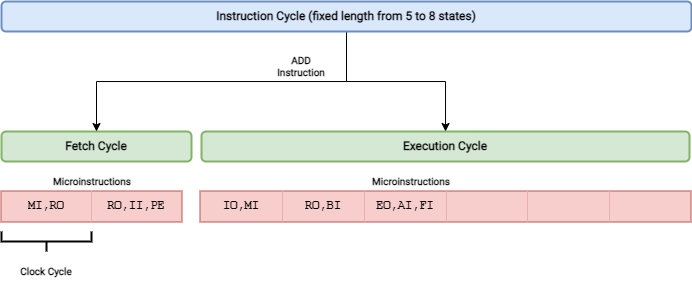

The diagram above was exported from draw.io. Its source (the exported page's mxGraphModel, read from the mxfile embedded in the PNG):
<mxGraphModel dx="745" dy="473" grid="1" gridSize="10" guides="1" tooltips="1" connect="1" arrows="1" fold="1" page="1" pageScale="1" pageWidth="827" pageHeight="1169" math="0" shadow="0">
  <root>
    <mxCell id="WIyWlLk6GJQsqaUBKTNV-0" />
    <mxCell id="WIyWlLk6GJQsqaUBKTNV-1" parent="WIyWlLk6GJQsqaUBKTNV-0" />
    <mxCell id="sRLbifHg9Sx-UOrEz7HH-0" value="Fetch Cycle" style="rounded=1;whiteSpace=wrap;html=1;fontFamily=Roboto;fontSource=https%3A%2F%2Ffonts.googleapis.com%2Fcss%3Ffamily%3DRoboto;fontStyle=1;fillColor=#d5e8d4;strokeColor=#82b366;strokeWidth=2;" parent="WIyWlLk6GJQsqaUBKTNV-1" vertex="1">
      <mxGeometry x="70" y="340" width="190" height="30" as="geometry" />
    </mxCell>
    <mxCell id="sRLbifHg9Sx-UOrEz7HH-1" value="Execution Cycle" style="rounded=1;whiteSpace=wrap;html=1;fontFamily=Roboto;fontSource=https%3A%2F%2Ffonts.googleapis.com%2Fcss%3Ffamily%3DRoboto;fontStyle=1;fillColor=#d5e8d4;strokeColor=#82b366;strokeWidth=2;" parent="WIyWlLk6GJQsqaUBKTNV-1" vertex="1">
      <mxGeometry x="270" y="340" width="488" height="30" as="geometry" />
    </mxCell>
    <mxCell id="sRLbifHg9Sx-UOrEz7HH-9" value="" style="edgeStyle=orthogonalEdgeStyle;rounded=0;orthogonalLoop=1;jettySize=auto;html=1;fontFamily=Roboto;fontSource=https%3A%2F%2Ffonts.googleapis.com%2Fcss%3Ffamily%3DRoboto;fontSize=14;entryX=0.5;entryY=0;entryDx=0;entryDy=0;" parent="WIyWlLk6GJQsqaUBKTNV-1" source="sRLbifHg9Sx-UOrEz7HH-8" target="sRLbifHg9Sx-UOrEz7HH-0" edge="1">
      <mxGeometry relative="1" as="geometry" />
    </mxCell>
    <mxCell id="sRLbifHg9Sx-UOrEz7HH-10" value="" style="edgeStyle=orthogonalEdgeStyle;rounded=0;orthogonalLoop=1;jettySize=auto;html=1;fontFamily=Roboto;fontSource=https%3A%2F%2Ffonts.googleapis.com%2Fcss%3Ffamily%3DRoboto;fontSize=14;" parent="WIyWlLk6GJQsqaUBKTNV-1" source="sRLbifHg9Sx-UOrEz7HH-8" target="sRLbifHg9Sx-UOrEz7HH-1" edge="1">
      <mxGeometry relative="1" as="geometry" />
    </mxCell>
    <mxCell id="sRLbifHg9Sx-UOrEz7HH-8" value="Instruction Cycle (fixed length from 5 to 8 states)" style="rounded=1;whiteSpace=wrap;html=1;fontFamily=Roboto;fontSource=https%3A%2F%2Ffonts.googleapis.com%2Fcss%3Ffamily%3DRoboto;fontStyle=1;fillColor=#dae8fc;strokeColor=#6c8ebf;strokeWidth=2;" parent="WIyWlLk6GJQsqaUBKTNV-1" vertex="1">
      <mxGeometry x="70" y="210" width="690" height="30" as="geometry" />
    </mxCell>
    <mxCell id="sRLbifHg9Sx-UOrEz7HH-13" value="" style="shape=table;html=1;whiteSpace=wrap;startSize=0;container=1;collapsible=0;childLayout=tableLayout;fontFamily=Roboto;fontSource=https%3A%2F%2Ffonts.googleapis.com%2Fcss%3Ffamily%3DRoboto;fontSize=12;strokeWidth=2;fillColor=#f8cecc;strokeColor=#b85450;" parent="WIyWlLk6GJQsqaUBKTNV-1" vertex="1">
      <mxGeometry x="70" y="400" width="180" height="30" as="geometry" />
    </mxCell>
    <mxCell id="sRLbifHg9Sx-UOrEz7HH-14" value="" style="shape=tableRow;horizontal=0;startSize=0;swimlaneHead=0;swimlaneBody=0;top=0;left=0;bottom=0;right=0;collapsible=0;dropTarget=0;fillColor=none;points=[[0,0.5],[1,0.5]];portConstraint=eastwest;fontFamily=Roboto;fontSource=https%3A%2F%2Ffonts.googleapis.com%2Fcss%3Ffamily%3DRoboto;fontSize=14;strokeWidth=2;" parent="sRLbifHg9Sx-UOrEz7HH-13" vertex="1">
      <mxGeometry width="180" height="30" as="geometry" />
    </mxCell>
    <mxCell id="sRLbifHg9Sx-UOrEz7HH-15" value="MI,RO" style="shape=partialRectangle;html=1;whiteSpace=wrap;connectable=0;fillColor=#f8cecc;top=0;left=0;bottom=0;right=0;overflow=hidden;fontFamily=Courier New;fontSize=12;strokeWidth=2;fontStyle=1;strokeColor=#b85450;" parent="sRLbifHg9Sx-UOrEz7HH-14" vertex="1">
      <mxGeometry width="90" height="30" as="geometry">
        <mxRectangle width="90" height="30" as="alternateBounds" />
      </mxGeometry>
    </mxCell>
    <mxCell id="sRLbifHg9Sx-UOrEz7HH-16" value="RO,II,PE" style="shape=partialRectangle;html=1;whiteSpace=wrap;connectable=0;fillColor=#f8cecc;top=0;left=0;bottom=0;right=0;overflow=hidden;fontFamily=Courier New;fontSize=12;strokeWidth=2;fontStyle=1;strokeColor=#b85450;" parent="sRLbifHg9Sx-UOrEz7HH-14" vertex="1">
      <mxGeometry x="90" width="90" height="30" as="geometry">
        <mxRectangle width="90" height="30" as="alternateBounds" />
      </mxGeometry>
    </mxCell>
    <mxCell id="sRLbifHg9Sx-UOrEz7HH-26" value="" style="shape=table;html=1;whiteSpace=wrap;startSize=0;container=1;collapsible=0;childLayout=tableLayout;fontFamily=Courier New;fontSize=12;strokeWidth=2;fillColor=#f8cecc;strokeColor=#b85450;fontStyle=1" parent="WIyWlLk6GJQsqaUBKTNV-1" vertex="1">
      <mxGeometry x="269" y="400" width="490" height="30" as="geometry" />
    </mxCell>
    <mxCell id="sRLbifHg9Sx-UOrEz7HH-27" value="" style="shape=tableRow;horizontal=0;startSize=0;swimlaneHead=0;swimlaneBody=0;top=0;left=0;bottom=0;right=0;collapsible=0;dropTarget=0;fillColor=none;points=[[0,0.5],[1,0.5]];portConstraint=eastwest;fontFamily=Roboto;fontSource=https%3A%2F%2Ffonts.googleapis.com%2Fcss%3Ffamily%3DRoboto;fontSize=14;strokeWidth=2;" parent="sRLbifHg9Sx-UOrEz7HH-26" vertex="1">
      <mxGeometry width="490" height="30" as="geometry" />
    </mxCell>
    <mxCell id="sRLbifHg9Sx-UOrEz7HH-28" value="IO,MI" style="shape=partialRectangle;html=1;whiteSpace=wrap;connectable=0;fillColor=#f8cecc;top=0;left=0;bottom=0;right=0;overflow=hidden;fontFamily=Courier New;fontSize=12;strokeWidth=2;strokeColor=#b85450;fontStyle=1;perimeterSpacing=2;" parent="sRLbifHg9Sx-UOrEz7HH-27" vertex="1">
      <mxGeometry width="82" height="30" as="geometry">
        <mxRectangle width="82" height="30" as="alternateBounds" />
      </mxGeometry>
    </mxCell>
    <mxCell id="sRLbifHg9Sx-UOrEz7HH-29" value="RO,BI" style="shape=partialRectangle;html=1;whiteSpace=wrap;connectable=0;fillColor=#f8cecc;top=0;left=0;bottom=0;right=0;overflow=hidden;fontFamily=Courier New;fontSize=12;strokeWidth=1;strokeColor=#b85450;fontStyle=1" parent="sRLbifHg9Sx-UOrEz7HH-27" vertex="1">
      <mxGeometry x="82" width="82" height="30" as="geometry">
        <mxRectangle width="82" height="30" as="alternateBounds" />
      </mxGeometry>
    </mxCell>
    <mxCell id="sRLbifHg9Sx-UOrEz7HH-30" value="EO,AI,FI" style="shape=partialRectangle;html=1;whiteSpace=wrap;connectable=0;fillColor=#f8cecc;top=0;left=0;bottom=0;right=0;overflow=hidden;fontFamily=Courier New;fontSize=12;strokeWidth=1;strokeColor=#b85450;fontStyle=1" parent="sRLbifHg9Sx-UOrEz7HH-27" vertex="1">
      <mxGeometry x="164" width="82" height="30" as="geometry">
        <mxRectangle width="82" height="30" as="alternateBounds" />
      </mxGeometry>
    </mxCell>
    <mxCell id="sRLbifHg9Sx-UOrEz7HH-31" style="shape=partialRectangle;html=1;whiteSpace=wrap;connectable=0;fillColor=#f8cecc;top=0;left=0;bottom=0;right=0;overflow=hidden;fontFamily=Roboto;fontSource=https%3A%2F%2Ffonts.googleapis.com%2Fcss%3Ffamily%3DRoboto;fontSize=12;strokeWidth=2;strokeColor=#b85450;fontStyle=1" parent="sRLbifHg9Sx-UOrEz7HH-27" vertex="1">
      <mxGeometry x="246" width="81" height="30" as="geometry">
        <mxRectangle width="81" height="30" as="alternateBounds" />
      </mxGeometry>
    </mxCell>
    <mxCell id="sRLbifHg9Sx-UOrEz7HH-32" style="shape=partialRectangle;html=1;whiteSpace=wrap;connectable=0;fillColor=#f8cecc;top=0;left=0;bottom=0;right=0;overflow=hidden;fontFamily=Roboto;fontSource=https%3A%2F%2Ffonts.googleapis.com%2Fcss%3Ffamily%3DRoboto;fontSize=12;strokeWidth=2;dashed=1;strokeColor=#b85450;fontStyle=1" parent="sRLbifHg9Sx-UOrEz7HH-27" vertex="1">
      <mxGeometry x="327" width="82" height="30" as="geometry">
        <mxRectangle width="82" height="30" as="alternateBounds" />
      </mxGeometry>
    </mxCell>
    <mxCell id="sRLbifHg9Sx-UOrEz7HH-33" style="shape=partialRectangle;html=1;whiteSpace=wrap;connectable=0;fillColor=#f8cecc;top=0;left=0;bottom=0;right=0;overflow=hidden;fontFamily=Roboto;fontSource=https%3A%2F%2Ffonts.googleapis.com%2Fcss%3Ffamily%3DRoboto;fontSize=12;strokeWidth=2;dashed=1;strokeColor=#b85450;fontStyle=1" parent="sRLbifHg9Sx-UOrEz7HH-27" vertex="1">
      <mxGeometry x="409" width="81" height="30" as="geometry">
        <mxRectangle width="81" height="30" as="alternateBounds" />
      </mxGeometry>
    </mxCell>
    <mxCell id="sRLbifHg9Sx-UOrEz7HH-34" value="Microinstructions" style="text;html=1;strokeColor=none;fillColor=none;align=center;verticalAlign=middle;whiteSpace=wrap;rounded=0;dashed=1;fontFamily=Roboto;fontSize=10;fontSource=https%3A%2F%2Ffonts.googleapis.com%2Fcss%3Ffamily%3DRoboto;fontStyle=1" parent="WIyWlLk6GJQsqaUBKTNV-1" vertex="1">
      <mxGeometry x="131" y="375" width="60" height="30" as="geometry" />
    </mxCell>
    <mxCell id="sRLbifHg9Sx-UOrEz7HH-35" value="Microinstructions" style="text;html=1;strokeColor=none;fillColor=none;align=center;verticalAlign=middle;whiteSpace=wrap;rounded=0;dashed=1;fontFamily=Roboto;fontSize=10;fontSource=https%3A%2F%2Ffonts.googleapis.com%2Fcss%3Ffamily%3DRoboto;fontStyle=1" parent="WIyWlLk6GJQsqaUBKTNV-1" vertex="1">
      <mxGeometry x="450" y="375" width="60" height="30" as="geometry" />
    </mxCell>
    <mxCell id="sRLbifHg9Sx-UOrEz7HH-36" value="ADD Instruction" style="text;html=1;strokeColor=none;fillColor=none;align=center;verticalAlign=middle;whiteSpace=wrap;rounded=0;dashed=1;fontFamily=Roboto;fontSize=10;fontSource=https%3A%2F%2Ffonts.googleapis.com%2Fcss%3Ffamily%3DRoboto;fontStyle=1" parent="WIyWlLk6GJQsqaUBKTNV-1" vertex="1">
      <mxGeometry x="340" y="260" width="60" height="30" as="geometry" />
    </mxCell>
    <mxCell id="4-AzFSsjEkL2fiqIRrvw-2" value="" style="strokeWidth=2;html=1;shape=mxgraph.flowchart.annotation_2;align=left;labelPosition=right;pointerEvents=1;rotation=-90;" vertex="1" parent="WIyWlLk6GJQsqaUBKTNV-1">
      <mxGeometry x="105" y="405" width="20" height="90" as="geometry" />
    </mxCell>
    <mxCell id="4-AzFSsjEkL2fiqIRrvw-3" value="Clock Cycle" style="text;html=1;strokeColor=none;fillColor=none;align=center;verticalAlign=middle;whiteSpace=wrap;rounded=0;dashed=1;fontFamily=Roboto;fontSize=10;fontSource=https%3A%2F%2Ffonts.googleapis.com%2Fcss%3Ffamily%3DRoboto;fontStyle=1" vertex="1" parent="WIyWlLk6GJQsqaUBKTNV-1">
      <mxGeometry x="85" y="465" width="60" height="30" as="geometry" />
    </mxCell>
  </root>
</mxGraphModel>